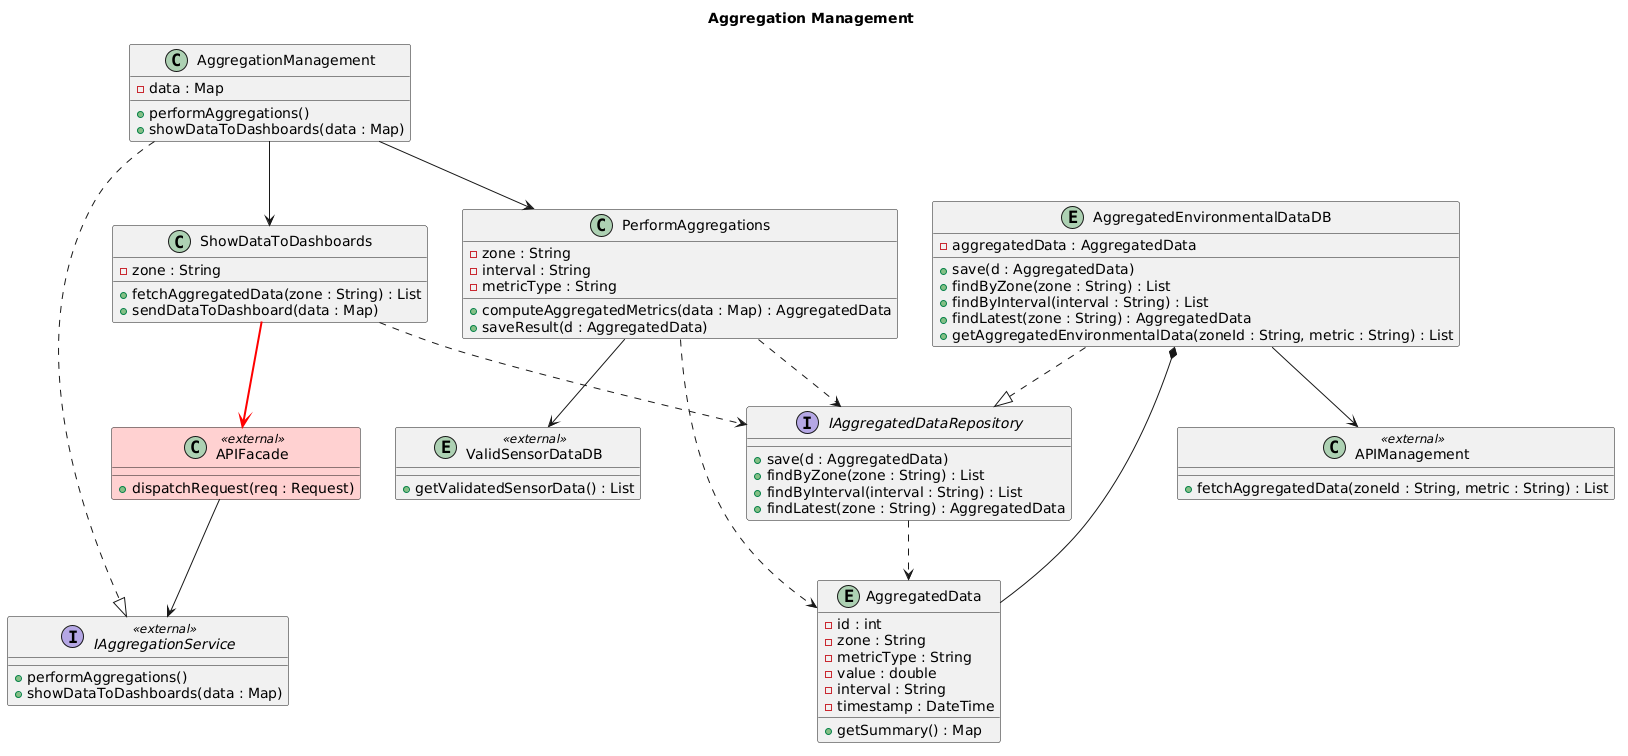

The diagram above was rendered by PlantUML. Its source (embedded in the PNG):
@startuml
title Aggregation Management

' ─── External stubs ──────────────────────────────────────────
class APIFacade <<external>> #FFD0D0 {
  +dispatchRequest(req : Request)
}

interface IAggregationService <<external>> {
  +performAggregations()
  +showDataToDashboards(data : Map)
}

entity ValidSensorDataDB <<external>> {
  +getValidatedSensorData() : List
}

class APIManagement <<external>> {
  +fetchAggregatedData(zoneId : String, metric : String) : List
}

' ─── Own classes ─────────────────────────────────────────────
class AggregationManagement {
  -data : Map
  +performAggregations()
  +showDataToDashboards(data : Map)
}

class PerformAggregations {
  -zone : String
  -interval : String
  -metricType : String
  +computeAggregatedMetrics(data : Map) : AggregatedData
  +saveResult(d : AggregatedData)
}

class ShowDataToDashboards {
  -zone : String
  +fetchAggregatedData(zone : String) : List
  +sendDataToDashboard(data : Map)
}

interface IAggregatedDataRepository {
  +save(d : AggregatedData)
  +findByZone(zone : String) : List
  +findByInterval(interval : String) : List
  +findLatest(zone : String) : AggregatedData
}

entity AggregatedEnvironmentalDataDB {
  -aggregatedData : AggregatedData
  +save(d : AggregatedData)
  +findByZone(zone : String) : List
  +findByInterval(interval : String) : List
  +findLatest(zone : String) : AggregatedData
  +getAggregatedEnvironmentalData(zoneId : String, metric : String) : List
}

entity AggregatedData {
  -id : int
  -zone : String
  -metricType : String
  -value : double
  -interval : String
  -timestamp : DateTime
  +getSummary() : Map
}

' ─── Cross-subsystem connections ─────────────────────────────
APIFacade             --> IAggregationService
AggregationManagement ..|> IAggregationService
PerformAggregations   --> ValidSensorDataDB

' MODIFIED — previously pointed directly to DashboardAgent (a
' Presentation component). Now routes through APIFacade (the PAC
' Control) so no backend subsystem directly references a P class.
ShowDataToDashboards  -[#red,bold]-> APIFacade

AggregatedEnvironmentalDataDB --> APIManagement

' ─── Internal relationships ──────────────────────────────────
AggregationManagement         --> PerformAggregations
AggregationManagement         --> ShowDataToDashboards
PerformAggregations           ..> IAggregatedDataRepository
ShowDataToDashboards          ..> IAggregatedDataRepository
AggregatedEnvironmentalDataDB ..|> IAggregatedDataRepository
AggregatedEnvironmentalDataDB *-- AggregatedData
PerformAggregations           ..> AggregatedData
IAggregatedDataRepository     ..> AggregatedData
@enduml